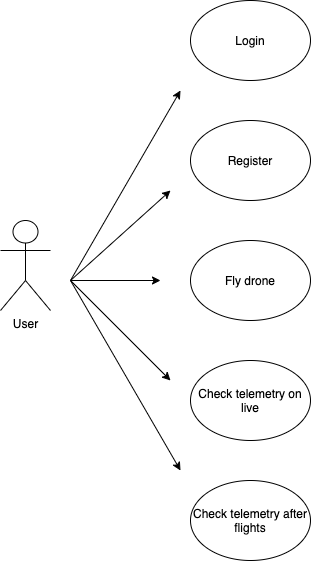

The diagram above was exported from draw.io. Its source (the exported page's mxGraphModel, read from the mxfile embedded in the PNG):
<mxGraphModel dx="946" dy="646" grid="1" gridSize="10" guides="1" tooltips="1" connect="1" arrows="1" fold="1" page="1" pageScale="1" pageWidth="827" pageHeight="1169" math="0" shadow="0">
  <root>
    <mxCell id="0" />
    <mxCell id="1" parent="0" />
    <mxCell id="pAxYyoJZQwu132onSlKh-1" value="User" style="shape=umlActor;verticalLabelPosition=bottom;labelBackgroundColor=#ffffff;verticalAlign=top;html=1;outlineConnect=0;" vertex="1" parent="1">
      <mxGeometry x="50" y="260" width="50" height="90" as="geometry" />
    </mxCell>
    <mxCell id="pAxYyoJZQwu132onSlKh-2" value="Login" style="ellipse;whiteSpace=wrap;html=1;" vertex="1" parent="1">
      <mxGeometry x="240" y="40" width="120" height="80" as="geometry" />
    </mxCell>
    <mxCell id="pAxYyoJZQwu132onSlKh-4" value="Register" style="ellipse;whiteSpace=wrap;html=1;" vertex="1" parent="1">
      <mxGeometry x="240" y="160" width="120" height="80" as="geometry" />
    </mxCell>
    <mxCell id="pAxYyoJZQwu132onSlKh-5" value="Fly drone" style="ellipse;whiteSpace=wrap;html=1;" vertex="1" parent="1">
      <mxGeometry x="240" y="280" width="120" height="80" as="geometry" />
    </mxCell>
    <mxCell id="pAxYyoJZQwu132onSlKh-6" value="Check telemetry on live" style="ellipse;whiteSpace=wrap;html=1;" vertex="1" parent="1">
      <mxGeometry x="240" y="400" width="120" height="80" as="geometry" />
    </mxCell>
    <mxCell id="pAxYyoJZQwu132onSlKh-8" value="Check telemetry after flights" style="ellipse;whiteSpace=wrap;html=1;" vertex="1" parent="1">
      <mxGeometry x="240" y="520" width="120" height="80" as="geometry" />
    </mxCell>
    <mxCell id="pAxYyoJZQwu132onSlKh-9" value="" style="endArrow=classic;html=1;" edge="1" parent="1">
      <mxGeometry width="50" height="50" relative="1" as="geometry">
        <mxPoint x="120" y="320" as="sourcePoint" />
        <mxPoint x="230" y="130" as="targetPoint" />
      </mxGeometry>
    </mxCell>
    <mxCell id="pAxYyoJZQwu132onSlKh-10" value="" style="endArrow=classic;html=1;" edge="1" parent="1">
      <mxGeometry width="50" height="50" relative="1" as="geometry">
        <mxPoint x="120" y="320" as="sourcePoint" />
        <mxPoint x="220" y="230" as="targetPoint" />
      </mxGeometry>
    </mxCell>
    <mxCell id="pAxYyoJZQwu132onSlKh-11" value="" style="endArrow=classic;html=1;" edge="1" parent="1">
      <mxGeometry width="50" height="50" relative="1" as="geometry">
        <mxPoint x="120" y="320" as="sourcePoint" />
        <mxPoint x="210" y="320" as="targetPoint" />
      </mxGeometry>
    </mxCell>
    <mxCell id="pAxYyoJZQwu132onSlKh-12" value="" style="endArrow=classic;html=1;" edge="1" parent="1">
      <mxGeometry width="50" height="50" relative="1" as="geometry">
        <mxPoint x="120" y="320" as="sourcePoint" />
        <mxPoint x="220" y="420" as="targetPoint" />
      </mxGeometry>
    </mxCell>
    <mxCell id="pAxYyoJZQwu132onSlKh-13" value="" style="endArrow=classic;html=1;" edge="1" parent="1">
      <mxGeometry width="50" height="50" relative="1" as="geometry">
        <mxPoint x="120" y="320" as="sourcePoint" />
        <mxPoint x="230" y="510" as="targetPoint" />
      </mxGeometry>
    </mxCell>
  </root>
</mxGraphModel>